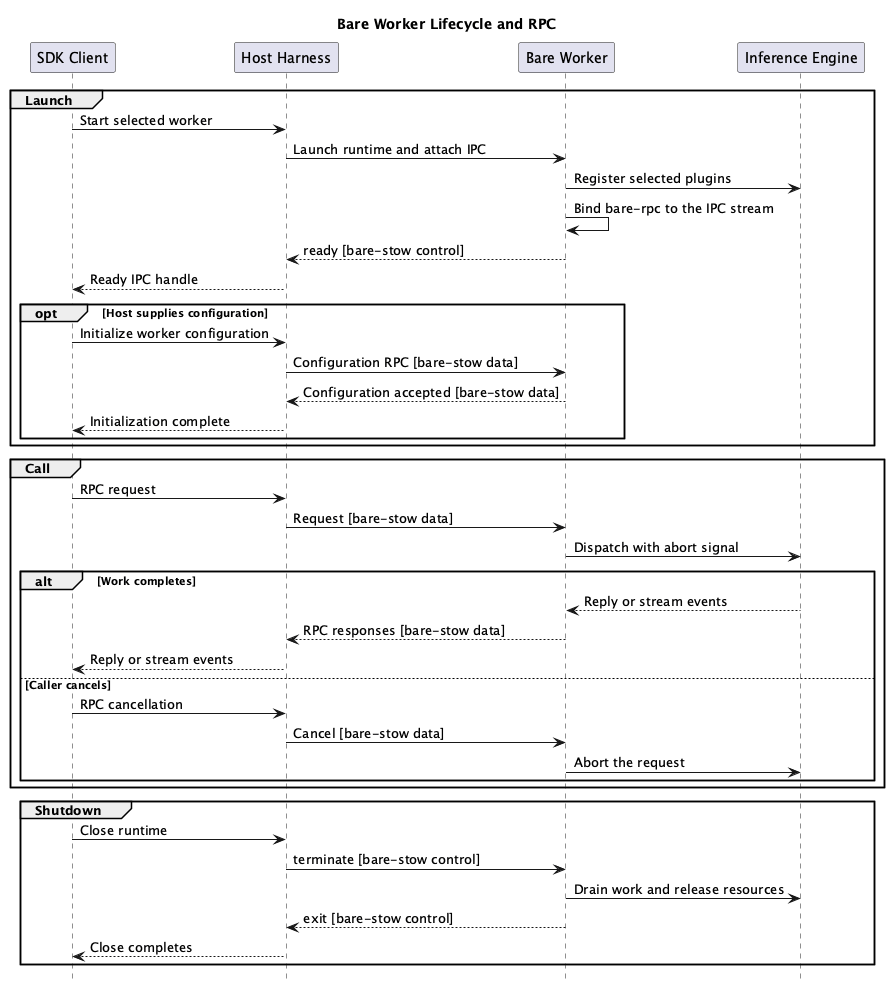

The diagram above was rendered by PlantUML. Its source (embedded in the PNG):
@startuml
title Bare Worker Lifecycle and RPC
hide footbox

participant "SDK Client" as Client
participant "Host Harness" as Host
participant "Bare Worker" as Worker
participant "Inference Engine" as Engine

group Launch
    Client -> Host : Start selected worker
    Host -> Worker : Launch runtime and attach IPC
    Worker -> Engine : Register selected plugins
    Worker -> Worker : Bind bare-rpc to the IPC stream
    Worker --> Host : ready [bare-stow control]
    Host --> Client : Ready IPC handle
    opt Host supplies configuration
        Client -> Host : Initialize worker configuration
        Host -> Worker : Configuration RPC [bare-stow data]
        Worker --> Host : Configuration accepted [bare-stow data]
        Host --> Client : Initialization complete
    end
end

group Call
    Client -> Host : RPC request
    Host -> Worker : Request [bare-stow data]
    Worker -> Engine : Dispatch with abort signal
    alt Work completes
        Engine --> Worker : Reply or stream events
        Worker --> Host : RPC responses [bare-stow data]
        Host --> Client : Reply or stream events
    else Caller cancels
        Client -> Host : RPC cancellation
        Host -> Worker : Cancel [bare-stow data]
        Worker -> Engine : Abort the request
    end
end

group Shutdown
    Client -> Host : Close runtime
    Host -> Worker : terminate [bare-stow control]
    Worker -> Engine : Drain work and release resources
    Worker --> Host : exit [bare-stow control]
    Host --> Client : Close completes
end
@enduml